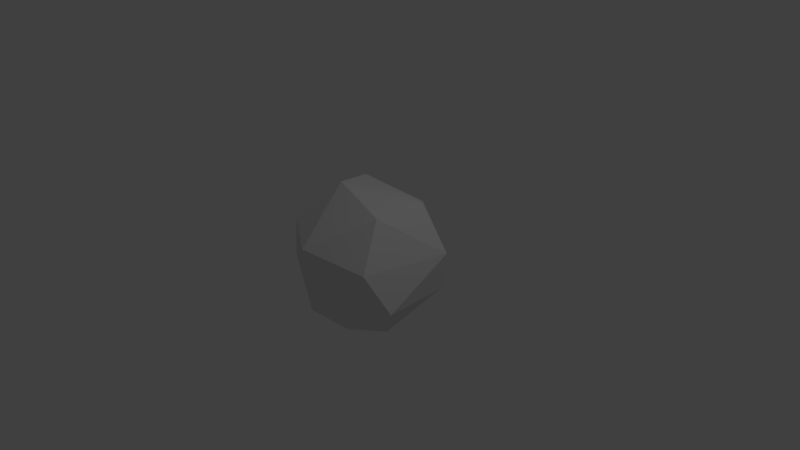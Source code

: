 # Source: player.blend  (saved by Blender 2.79.0; exported with 4.5.12 LTS)
import bpy
from mathutils import Matrix  # noqa: F401  (used for matrix-valued properties, if any)

bpy.ops.wm.read_factory_settings(use_empty=True)
scene = bpy.context.scene
scene.name = 'Scene'

# ---- collections
col_collection_1 = bpy.data.collections.new('Collection 1'); scene.collection.children.link(col_collection_1)

# ---- world
world_world = bpy.data.worlds.new('World'); scene.world = world_world
world_world.color = (0.05088, 0.05088, 0.05088)
world_world.use_sun_shadow = False
world_world.sun_shadow_jitter_overblur = 0.0
world_world.cycles.sampling_method = 'MANUAL'

# ---- cameras
cam_camera = bpy.data.cameras.new('Camera')
cam_camera.clip_end = 100.0
cam_camera.lens = 35.0
cam_camera.sensor_width = 32.0
cam_camera.sensor_height = 18.0
cam_camera.ortho_scale = 7.314
cam_camera.dof.focus_distance = 0.0
cam_camera.dof.aperture_fstop = 128.0

# ---- lights
light_lamp = bpy.data.lights.new('Lamp', 'POINT')
light_lamp.transmission_factor = 0.0
light_lamp.cutoff_distance = 30.0
light_lamp.energy = 100.0
light_lamp.shadow_buffer_clip_start = 1.001
light_lamp.shadow_soft_size = 0.1
light_lamp.shadow_maximum_resolution = 0.006
light_lamp.use_absolute_resolution = True

# ---- meshes
me_icosphere = bpy.data.meshes.new('Icosphere')
me_icosphere.from_pydata([(0.0, 0.0, -1.0), (0.7236, -0.5257, -0.4472), (-0.2764, -0.8506, -0.4472), (-0.8944, 0.0, -0.4472), (-0.2764, 0.8506, -0.4472), (0.7236, 0.5257, -0.4472), (0.2764, -0.8506, 0.4472), (-0.7236, -0.5257, 0.4472), (-0.7236, 0.5257, 0.4472), (0.2764, 0.8506, 0.4472), (0.8944, 0.0, 0.4472), (0.0, 0.0, 1.0), (-0.1625, -0.5, -0.8507), (0.4253, -0.309, -0.8507), (0.2629, -0.809, -0.5257), (0.8506, 0.0, -0.5257), (0.4253, 0.309, -0.8507), (-0.5257, 0.0, -0.8507), (-0.6882, -0.5, -0.5257), (-0.1625, 0.5, -0.8507), (-0.6882, 0.5, -0.5257), (0.2629, 0.809, -0.5257), (0.9511, -0.309, 0.0), (0.9511, 0.309, 0.0), (0.0, -1.0, 0.0), (0.5878, -0.809, 0.0), (-0.9511, -0.309, 0.0), (-0.5878, -0.809, 0.0), (-0.5878, 0.809, 0.0), (-0.9511, 0.309, 0.0), (0.5878, 0.809, 0.0), (0.0, 1.0, 0.0), (0.6882, -0.5, 0.5257), (-0.2629, -0.809, 0.5257), (-0.8506, 0.0, 0.5257), (-0.2629, 0.809, 0.5257), (0.6882, 0.5, 0.5257), (0.1625, -0.5, 0.8507), (0.5257, 0.0, 0.8507), (-0.4253, -0.309, 0.8507), (-0.4253, 0.309, 0.8507), (0.1625, 0.5, 0.8507)], [], [(0, 13, 12), (1, 13, 15), (0, 12, 17), (0, 17, 19), (0, 19, 16), (1, 15, 22), (2, 14, 24), (3, 18, 26), (4, 20, 28), (5, 21, 30), (1, 22, 25), (2, 24, 27), (3, 26, 29), (4, 28, 31), (5, 30, 23), (6, 32, 37), (7, 33, 39), (8, 34, 40), (9, 35, 41), (10, 36, 38), (38, 41, 11), (38, 36, 41), (36, 9, 41), (41, 40, 11), (41, 35, 40), (35, 8, 40), (40, 39, 11), (40, 34, 39), (34, 7, 39), (39, 37, 11), (39, 33, 37), (33, 6, 37), (37, 38, 11), (37, 32, 38), (32, 10, 38), (23, 36, 10), (23, 30, 36), (30, 9, 36), (31, 35, 9), (31, 28, 35), (28, 8, 35), (29, 34, 8), (29, 26, 34), (26, 7, 34), (27, 33, 7), (27, 24, 33), (24, 6, 33), (25, 32, 6), (25, 22, 32), (22, 10, 32), (30, 31, 9), (30, 21, 31), (21, 4, 31), (28, 29, 8), (28, 20, 29), (20, 3, 29), (26, 27, 7), (26, 18, 27), (18, 2, 27), (24, 25, 6), (24, 14, 25), (14, 1, 25), (22, 23, 10), (22, 15, 23), (15, 5, 23), (16, 21, 5), (16, 19, 21), (19, 4, 21), (19, 20, 4), (19, 17, 20), (17, 3, 20), (17, 18, 3), (17, 12, 18), (12, 2, 18), (15, 16, 5), (15, 13, 16), (13, 0, 16), (12, 14, 2), (12, 13, 14), (13, 1, 14)])
me_icosphere.use_remesh_preserve_volume = False
me_icosphere.use_remesh_preserve_attributes = False
me_icosphere.use_mirror_vertex_groups = False
me_icosphere.update()

# ---- objects
ob_icosphere = bpy.data.objects.new('Icosphere', me_icosphere)
ob_lamp = bpy.data.objects.new('Lamp', light_lamp)
ob_camera = bpy.data.objects.new('Camera', cam_camera)

# ---- transforms, parenting, visibility, modifiers, constraints
ob_icosphere.location = (0.0, 0.0, 0.0)
ob_icosphere.rotation_euler = (-6.432, -0.1193, 0.4875)
ob_icosphere.lineart.crease_threshold = 0.0
_m = ob_icosphere.modifiers.new('Decimate', 'DECIMATE')
_m.ratio = 0.48
ob_lamp.location = (4.076, 1.005, 5.904)
ob_lamp.rotation_euler = (0.6503, 0.05522, 1.866)
ob_lamp.lock_rotations_4d = False
ob_lamp.empty_display_type = 'ARROWS'
ob_lamp.color = (0.0, 0.0, 0.0, 0.0)
ob_lamp.lineart.crease_threshold = 0.0
ob_camera.location = (7.481, -6.508, 5.344)
ob_camera.rotation_euler = (1.109, 0.0, 0.8149)
ob_camera.lock_rotations_4d = False
ob_camera.empty_display_type = 'ARROWS'
ob_camera.color = (0.0, 0.0, 0.0, 0.0)
ob_camera.display_type = 'WIRE'
ob_camera.lineart.crease_threshold = 0.0

# ---- collection membership
col_collection_1.objects.link(ob_icosphere)
col_collection_1.objects.link(ob_lamp)
col_collection_1.objects.link(ob_camera)

# ---- scene / render settings (as saved in the file)
scene.camera = ob_camera
scene.frame_start = 1; scene.frame_end = 60; scene.frame_set(58)
scene.render.engine = 'BLENDER_EEVEE_NEXT'
scene.render.resolution_percentage = 50
scene.render.dither_intensity = 0.0
scene.cycles.use_denoising = False
scene.cycles.samples = 128
scene.cycles.sampling_pattern = 'TABULATED_SOBOL'
scene.cycles.use_adaptive_sampling = False
scene.cycles.use_light_tree = False
scene.cycles.blur_glossy = 0.0
scene.cycles.sample_clamp_indirect = 0.0
scene.view_settings.view_transform = 'Standard'
bpy.context.view_layer.update()
